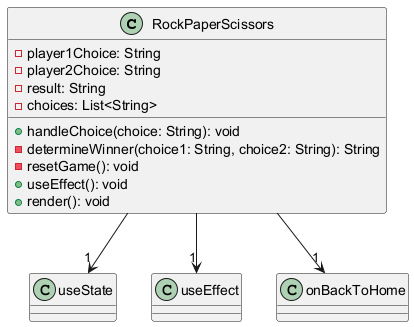

The diagram above was rendered by PlantUML. Its source (embedded in the PNG):
@startuml
class RockPaperScissors {
  - player1Choice: String
  - player2Choice: String
  - result: String
  - choices: List<String>
  + handleChoice(choice: String): void
  - determineWinner(choice1: String, choice2: String): String
  - resetGame(): void
  + useEffect(): void
  + render(): void
}

RockPaperScissors --> "1" useState
RockPaperScissors --> "1" useEffect
RockPaperScissors --> "1" onBackToHome

@enduml